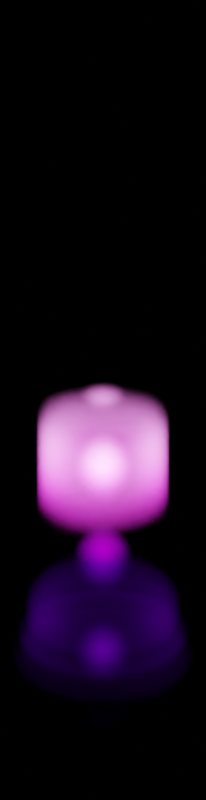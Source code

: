 # Source: successor_flare.blend  (saved by Blender 4.1.24; exported with 4.5.12 LTS)
import bpy
from mathutils import Matrix  # noqa: F401  (used for matrix-valued properties, if any)

bpy.ops.wm.read_factory_settings(use_empty=True)
scene = bpy.context.scene
scene.name = 'Scene'

# ---- collections
col_collection = bpy.data.collections.new('Collection'); scene.collection.children.link(col_collection)

# ---- materials (node trees are filled in below, after node groups)
mat_pit_plume = bpy.data.materials.new('PIT Plume')

# ---- material node trees
mat_pit_plume.use_nodes = True; mat_pit_plume.node_tree.nodes.clear()
_N = mat_pit_plume.node_tree.nodes; _L = mat_pit_plume.node_tree.links
n0 = _N.new('ShaderNodeNewGeometry'); n0.name = 'Geometry'; n0.location = (-1243, 95)
n1 = _N.new('ShaderNodeVectorMath'); n1.name = 'Vector Math'; n1.location = (230, 39)
n1.operation = 'LENGTH'
n2 = _N.new('ShaderNodeMath'); n2.name = 'Math.003'; n2.location = (593, 50)
n2.operation = 'POWER'
n2.inputs[1].default_value = 1.1
n3 = _N.new('ShaderNodeVectorMath'); n3.name = 'Vector Math.001'; n3.location = (332, -117)
n3.operation = 'LENGTH'
n4 = _N.new('ShaderNodeMath'); n4.name = 'Math.006'; n4.location = (616, -68)
n4.operation = 'POWER'
n4.inputs[1].default_value = 5.9
n5 = _N.new('ShaderNodeMath'); n5.name = 'Math.005'; n5.location = (999, 32)
n5.operation = 'MULTIPLY'
n6 = _N.new('ShaderNodeInvert'); n6.name = 'Invert Color'; n6.location = (395, 37)
n7 = _N.new('ShaderNodeInvert'); n7.name = 'Invert Color.001'; n7.location = (797, -177)
n8 = _N.new('ShaderNodeTexCoord'); n8.name = 'Texture Coordinate'; n8.location = (-1428, -158)
n9 = _N.new('ShaderNodeVectorMath'); n9.name = 'Vector Math.003'; n9.location = (-28, 45)
n9.operation = 'MULTIPLY'
n10 = _N.new('ShaderNodeTexGradient'); n10.name = 'Gradient Texture'; n10.location = (-973, -306)
n10.gradient_type = 'QUADRATIC'
n11 = _N.new('ShaderNodeTexGradient'); n11.name = 'Gradient Texture.002'; n11.location = (319, -491)
n11.gradient_type = 'QUADRATIC_SPHERE'
n12 = _N.new('ShaderNodeCombineXYZ'); n12.name = 'Combine XYZ.001'; n12.location = (99, -494)
n13 = _N.new('ShaderNodeVectorMath'); n13.name = 'Vector Math.002'; n13.location = (112, -103)
n13.operation = 'MULTIPLY'
n14 = _N.new('ShaderNodeMath'); n14.name = 'Math.007'; n14.location = (3087, 119)
n14.operation = 'MULTIPLY'
n15 = _N.new('ShaderNodeMath'); n15.name = 'Math.004'; n15.location = (2347, 184)
n15.operation = 'MULTIPLY'
n16 = _N.new('ShaderNodeMath'); n16.name = 'Math.013'; n16.location = (2827, 142)
n17 = _N.new('ShaderNodeMath'); n17.name = 'Math.009'; n17.location = (539, -457)
n17.operation = 'MULTIPLY'
n17.inputs[1].default_value = 12.0
n18 = _N.new('ShaderNodeMath'); n18.name = 'Math.012'; n18.location = (-596, -586)
n19 = _N.new('ShaderNodeSeparateXYZ'); n19.name = 'Separate XYZ.001'; n19.location = (-807, -486)
n20 = _N.new('ShaderNodeValue'); n20.name = 'Value.001'; n20.location = (-1306, -595)
n20.outputs[0].default_value = 4.0
n21 = _N.new('ShaderNodeValue'); n21.name = 'Value.002'; n21.location = (-1667, -217)
n21.outputs[0].default_value = -0.8808
n22 = _N.new('ShaderNodeMapping'); n22.name = 'Mapping'; n22.location = (-1248, -158)
n22.inputs[3].default_value = (0.5, 0.5, 0.5)
n23 = _N.new('ShaderNodeVectorMath'); n23.name = 'Vector Math.004'; n23.location = (-1027, -442)
n23.operation = 'MULTIPLY'
n24 = _N.new('ShaderNodeMath'); n24.name = 'Math.011'; n24.location = (-155, -599)
n24.operation = 'SINE'
n25 = _N.new('ShaderNodeMath'); n25.name = 'Math.010'; n25.location = (-375, -611)
n25.operation = 'MULTIPLY'
n25.inputs[1].default_value = 2.85
n26 = _N.new('ShaderNodeVolumePrincipled'); n26.name = 'Principled Volume'; n26.location = (3526, 147)
n26.inputs[2].default_value = 0.0
n27 = _N.new('ShaderNodeOutputMaterial'); n27.name = 'Material Output'; n27.location = (3829, 121)
n28 = _N.new('ShaderNodeMath'); n28.name = 'Math'; n28.location = (431, 428)
n28.operation = 'SINE'
n29 = _N.new('ShaderNodeMath'); n29.name = 'Math.002'; n29.location = (608, 431)
n29.operation = 'MULTIPLY'
n29.inputs[1].default_value = 1.2
n30 = _N.new('ShaderNodeMath'); n30.name = 'Math.001'; n30.location = (166, 452)
n30.operation = 'MULTIPLY'
n30.inputs[1].default_value = 2.41
n31 = _N.new('ShaderNodeTexNoise'); n31.name = 'Noise Texture'; n31.location = (-681, 560)
n31.noise_dimensions = '1D'
n31.inputs[2].default_value = 3.0
n31.inputs[4].default_value = 0.0
n31.inputs[8].default_value = -0.3
n32 = _N.new('ShaderNodeMath'); n32.name = 'Math.008'; n32.location = (-910, 414)
n33 = _N.new('ShaderNodeValToRGB'); n33.name = 'Color Ramp.002'; n33.location = (2353, -161)
n33.color_ramp.interpolation = 'B_SPLINE'
while len(n33.color_ramp.elements) > 1: n33.color_ramp.elements.remove(n33.color_ramp.elements[-1])
n33.color_ramp.elements[0].position = 0.0; n33.color_ramp.elements[0].color = (0.9074, 0.2737, 0.806, 1.0)
_e = n33.color_ramp.elements.new(0.2636); _e.color = (1.0, 0.03705, 0.8148, 1.0)
_e = n33.color_ramp.elements.new(0.5909); _e.color = (0.2352, 0.0, 0.3389, 1.0)
_e = n33.color_ramp.elements.new(0.9227); _e.color = (0.01087, 0.0, 0.03654, 1.0)
n34 = _N.new('ShaderNodeMix'); n34.name = 'Mix.001'; n34.location = (836, 420)
n34.data_type = 'RGBA'
n34.inputs[0].default_value = 0.4
n35 = _N.new('ShaderNodeSeparateXYZ'); n35.name = 'Separate XYZ'; n35.location = (-1001, 85)
n36 = _N.new('ShaderNodeCombineXYZ'); n36.name = 'Combine XYZ'; n36.location = (-811, 106)
n37 = _N.new('ShaderNodeTexGradient'); n37.name = 'Gradient Texture.001'; n37.location = (-1036, -152)
n38 = _N.new('ShaderNodeMix'); n38.name = 'Mix'; n38.location = (-61, 466)
n38.data_type = 'RGBA'
n38.clamp_factor = False
n38.inputs[0].default_value = 0.9333
n39 = _N.new('ShaderNodeValToRGB'); n39.name = 'Color Ramp'; n39.location = (-505, 574)
while len(n39.color_ramp.elements) > 1: n39.color_ramp.elements.remove(n39.color_ramp.elements[-1])
n39.color_ramp.elements[0].position = 0.0; n39.color_ramp.elements[0].color = (0.0, 0.0, 0.0, 1.0)
_e = n39.color_ramp.elements.new(0.9409); _e.color = (1.0, 1.0, 1.0, 1.0)
n40 = _N.new('ShaderNodeTexNoise'); n40.name = 'Noise Texture.001'; n40.location = (608, 251)
n41 = _N.new('ShaderNodeMix'); n41.name = 'Mix.002'; n41.location = (-868, -41)
n41.data_type = 'RGBA'
n41.clamp_factor = False
n41.inputs[0].default_value = 0.3417
n42 = _N.new('ShaderNodeValue'); n42.name = 'Value'; n42.location = (-379, -336)
n42.outputs[0].default_value = 1.7
n43 = _N.new('ShaderNodeValToRGB'); n43.name = 'Color Ramp.001'; n43.location = (-502, -49)
n43.color_ramp.interpolation = 'B_SPLINE'
while len(n43.color_ramp.elements) > 1: n43.color_ramp.elements.remove(n43.color_ramp.elements[-1])
n43.color_ramp.elements[0].position = 0.0; n43.color_ramp.elements[0].color = (2.0, 2.0, 2.0, 1.0)
_e = n43.color_ramp.elements.new(0.45); _e.color = (1.0, 1.0, 1.0, 1.0)
_e = n43.color_ramp.elements.new(0.8636); _e.color = (0.5385, 0.5385, 0.5385, 1.0)
n44 = _N.new('ShaderNodeMath'); n44.name = 'Math.014'; n44.location = (3254, 125)
n44.operation = 'MULTIPLY'
n44.inputs[1].default_value = 2.0
n45 = _N.new('ShaderNodeMapRange'); n45.name = 'Map Range'; n45.location = (2168, -186)
n45.inputs[4].default_value = 4.0
_L.new(n26.outputs[0], n27.inputs[1])
_L.new(n30.outputs[0], n28.inputs[0])
_L.new(n28.outputs[0], n29.inputs[0])
_L.new(n34.outputs[2], n15.inputs[0])
_L.new(n0.outputs[0], n35.inputs[0])
_L.new(n35.outputs[1], n36.inputs[1])
_L.new(n35.outputs[2], n36.inputs[2])
_L.new(n6.outputs[0], n2.inputs[0])
_L.new(n9.outputs[0], n1.inputs[0])
_L.new(n1.outputs[1], n6.inputs[1])
_L.new(n5.outputs[0], n15.inputs[1])
_L.new(n2.outputs[0], n5.inputs[0])
_L.new(n13.outputs[0], n3.inputs[0])
_L.new(n4.outputs[0], n5.inputs[1])
_L.new(n3.outputs[1], n4.inputs[0])
_L.new(n42.outputs[0], n13.inputs[1])
_L.new(n7.outputs[0], n14.inputs[1])
_L.new(n10.outputs[1], n7.inputs[1])
_L.new(n22.outputs[0], n10.inputs[0])
_L.new(n8.outputs[3], n22.inputs[0])
_L.new(n35.outputs[0], n31.inputs[0])
_L.new(n32.outputs[0], n31.inputs[1])
_L.new(n31.outputs[0], n39.inputs[0])
_L.new(n39.outputs[0], n38.inputs[6])
_L.new(n38.outputs[2], n30.inputs[0])
_L.new(n32.outputs[0], n38.inputs[7])
_L.new(n36.outputs[0], n9.inputs[0])
_L.new(n9.outputs[0], n13.inputs[0])
_L.new(n22.outputs[0], n37.inputs[0])
_L.new(n41.outputs[2], n43.inputs[0])
_L.new(n12.outputs[0], n11.inputs[0])
_L.new(n24.outputs[0], n12.inputs[0])
_L.new(n25.outputs[0], n24.inputs[0])
_L.new(n19.outputs[0], n18.inputs[0])
_L.new(n17.outputs[0], n16.inputs[1])
_L.new(n20.outputs[0], n23.inputs[1])
_L.new(n19.outputs[1], n12.inputs[1])
_L.new(n19.outputs[2], n12.inputs[2])
_L.new(n44.outputs[0], n26.inputs[6])
_L.new(n15.outputs[0], n16.inputs[0])
_L.new(n16.outputs[0], n14.inputs[0])
_L.new(n11.outputs[1], n17.inputs[0])
_L.new(n35.outputs[0], n32.inputs[0])
_L.new(n21.outputs[0], n32.inputs[1])
_L.new(n21.outputs[0], n18.inputs[1])
_L.new(n22.outputs[0], n23.inputs[0])
_L.new(n23.outputs[0], n19.inputs[0])
_L.new(n18.outputs[0], n25.inputs[0])
_L.new(n45.outputs[0], n33.inputs[0])
_L.new(n33.outputs[0], n26.inputs[7])
_L.new(n14.outputs[0], n44.inputs[0])
_L.new(n29.outputs[0], n34.inputs[6])
_L.new(n40.outputs[0], n34.inputs[7])
_L.new(n37.outputs[0], n41.inputs[6])
_L.new(n39.outputs[0], n41.inputs[7])
_L.new(n43.outputs[0], n9.inputs[1])
_L.new(n10.outputs[1], n45.inputs[0])
n27.is_active_output = True

# ---- world
world_world = bpy.data.worlds.new('World'); scene.world = world_world
world_world.use_nodes = True; world_world.node_tree.nodes.clear()
_N = world_world.node_tree.nodes; _L = world_world.node_tree.links
n0 = _N.new('ShaderNodeOutputWorld'); n0.name = 'World Output'; n0.location = (300, 300)
n1 = _N.new('ShaderNodeBackground'); n1.name = 'Background'; n1.location = (10, 300)
n1.inputs[0].default_value = (0.0, 0.0, 0.0, 0.0)
_L.new(n1.outputs[0], n0.inputs[0])
n0.is_active_output = True
world_world.color = (0.05088, 0.05088, 0.05088)
world_world.use_sun_shadow = False
world_world.sun_shadow_jitter_overblur = 0.0

# ---- cameras
cam_camera = bpy.data.cameras.new('Camera')
cam_camera.type = 'ORTHO'
cam_camera.clip_end = 100.0
cam_camera.ortho_scale = 12.0

# ---- meshes
me_cube_001 = bpy.data.meshes.new('Cube.001')
me_cube_001.from_pydata([(0.0, -3.455, -3.455), (0.0, -3.455, 3.455), (0.0, 3.455, -3.455), (0.0, 3.455, 3.455), (6.0, -3.455, -3.455), (6.0, -3.455, 3.455), (6.0, 3.455, -3.455), (6.0, 3.455, 3.455)], [], [(0, 1, 3, 2), (2, 3, 7, 6), (6, 7, 5, 4), (4, 5, 1, 0), (2, 6, 4, 0), (7, 3, 1, 5)])
_uv = me_cube_001.uv_layers.new(name='UVMap')
_uv.uv.foreach_set('vector', [0.375, 0.0, 0.625, 0.0, 0.625, 0.25, 0.375, 0.25, 0.375, 0.25, 0.625, 0.25, 0.625, 0.5, 0.375, 0.5, 0.375, 0.5, 0.625, 0.5, 0.625, 0.75, 0.375, 0.75, 0.375, 0.75, 0.625, 0.75, 0.625, 1.0, 0.375, 1.0, 0.125, 0.5, 0.375, 0.5, 0.375, 0.75, 0.125, 0.75, 0.625, 0.5, 0.875, 0.5, 0.875, 0.75, 0.625, 0.75])
me_cube_001.materials.append(mat_pit_plume)
me_cube_001.update()

# ---- objects
ob_camera = bpy.data.objects.new('Camera', cam_camera)
ob_cube = bpy.data.objects.new('Cube', me_cube_001)

# ---- transforms, parenting, visibility, modifiers, constraints
ob_camera.location = (-2.143, 0.0, 5.195)
ob_camera.rotation_euler = (0.5181, -2.165e-08, 1.571)
ob_camera.lock_rotations_4d = False
ob_camera.empty_display_type = 'ARROWS'
ob_camera.color = (0.0, 0.0, 0.0, 0.0)
ob_camera.display_type = 'WIRE'
ob_camera.lineart.crease_threshold = 0.0
ob_cube.location = (-5.215, 0.0, 0.0)
ob_cube.scale = (2.881, 1.0, 1.0)

# ---- collection membership
col_collection.objects.link(ob_camera)
col_collection.objects.link(ob_cube)

# ---- scene / render settings (as saved in the file)
scene.camera = ob_camera
scene.frame_start = 0; scene.frame_end = 4; scene.frame_set(2)
scene.render.engine = 'CYCLES'
scene.render.resolution_x = 26
scene.render.resolution_y = 101
scene.render.fps = 5
scene.render.use_border = True
scene.cycles.sampling_pattern = 'TABULATED_SOBOL'
scene.cycles.film_transparent_glass = True
scene.eevee.volumetric_tile_size = '2'
scene.eevee.volumetric_samples = 4
scene.eevee.ray_tracing_options.trace_max_roughness = 0.0
scene.view_settings.view_transform = 'Filmic'
scene.view_settings.exposure = 1.0
bpy.context.view_layer.update()

# ---- added for rendering (the .blend has no usable light): sun
light_auto_sun = bpy.data.lights.new('AutoSun', 'SUN')
light_auto_sun.energy = 3.0
light_auto_sun.angle = 0.0523599
ob_auto_sun = bpy.data.objects.new('AutoSun', light_auto_sun)
scene.collection.objects.link(ob_auto_sun)
ob_auto_sun.rotation_euler = (0.872665, 0.174533, 0.523599)
bpy.context.view_layer.update()
